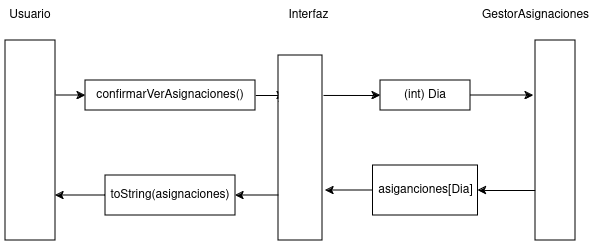

The diagram above was exported from draw.io. Its source (the exported page's mxGraphModel, read from the mxfile embedded in the PNG):
<mxGraphModel dx="679" dy="766" grid="1" gridSize="10" guides="1" tooltips="1" connect="1" arrows="1" fold="1" page="1" pageScale="1" pageWidth="827" pageHeight="1169" math="0" shadow="0">
  <root>
    <mxCell id="0" />
    <mxCell id="1" parent="0" />
    <mxCell id="uQodXcHq06ldDeDo7O6R-26" style="edgeStyle=orthogonalEdgeStyle;rounded=0;orthogonalLoop=1;jettySize=auto;html=1;exitX=1;exitY=0.25;exitDx=0;exitDy=0;entryX=0;entryY=0.5;entryDx=0;entryDy=0;" edge="1" parent="1" source="uQodXcHq06ldDeDo7O6R-23" target="uQodXcHq06ldDeDo7O6R-25">
      <mxGeometry relative="1" as="geometry">
        <Array as="points">
          <mxPoint x="160" y="115" />
        </Array>
      </mxGeometry>
    </mxCell>
    <mxCell id="uQodXcHq06ldDeDo7O6R-23" value="" style="rounded=0;whiteSpace=wrap;html=1;" vertex="1" parent="1">
      <mxGeometry x="110" y="60" width="50" height="200" as="geometry" />
    </mxCell>
    <mxCell id="uQodXcHq06ldDeDo7O6R-24" value="Usuario" style="text;html=1;align=center;verticalAlign=middle;whiteSpace=wrap;rounded=0;" vertex="1" parent="1">
      <mxGeometry x="105" y="20" width="60" height="30" as="geometry" />
    </mxCell>
    <mxCell id="uQodXcHq06ldDeDo7O6R-29" style="edgeStyle=orthogonalEdgeStyle;rounded=0;orthogonalLoop=1;jettySize=auto;html=1;exitX=1;exitY=0.5;exitDx=0;exitDy=0;" edge="1" parent="1" source="uQodXcHq06ldDeDo7O6R-25">
      <mxGeometry relative="1" as="geometry">
        <mxPoint x="390" y="114.75862068965523" as="targetPoint" />
      </mxGeometry>
    </mxCell>
    <mxCell id="uQodXcHq06ldDeDo7O6R-25" value="confirmarVerAsignaciones()" style="rounded=0;whiteSpace=wrap;html=1;" vertex="1" parent="1">
      <mxGeometry x="190" y="100" width="170" height="30" as="geometry" />
    </mxCell>
    <mxCell id="uQodXcHq06ldDeDo7O6R-33" style="edgeStyle=orthogonalEdgeStyle;rounded=0;orthogonalLoop=1;jettySize=auto;html=1;exitX=1.023;exitY=0.216;exitDx=0;exitDy=0;entryX=0;entryY=0.5;entryDx=0;entryDy=0;exitPerimeter=0;" edge="1" parent="1" source="uQodXcHq06ldDeDo7O6R-27" target="uQodXcHq06ldDeDo7O6R-32">
      <mxGeometry relative="1" as="geometry">
        <Array as="points" />
      </mxGeometry>
    </mxCell>
    <mxCell id="uQodXcHq06ldDeDo7O6R-41" style="edgeStyle=orthogonalEdgeStyle;rounded=0;orthogonalLoop=1;jettySize=auto;html=1;exitX=0;exitY=0.25;exitDx=0;exitDy=0;entryX=1;entryY=0.5;entryDx=0;entryDy=0;" edge="1" parent="1" source="uQodXcHq06ldDeDo7O6R-27" target="uQodXcHq06ldDeDo7O6R-39">
      <mxGeometry relative="1" as="geometry">
        <Array as="points">
          <mxPoint x="391" y="215" />
        </Array>
      </mxGeometry>
    </mxCell>
    <mxCell id="uQodXcHq06ldDeDo7O6R-27" value="" style="rounded=0;whiteSpace=wrap;html=1;" vertex="1" parent="1">
      <mxGeometry x="383" y="75" width="44" height="185" as="geometry" />
    </mxCell>
    <mxCell id="uQodXcHq06ldDeDo7O6R-28" value="Interfaz" style="text;html=1;align=center;verticalAlign=middle;resizable=0;points=[];autosize=1;strokeColor=none;fillColor=none;" vertex="1" parent="1">
      <mxGeometry x="383" y="20" width="60" height="30" as="geometry" />
    </mxCell>
    <mxCell id="uQodXcHq06ldDeDo7O6R-47" style="edgeStyle=orthogonalEdgeStyle;rounded=0;orthogonalLoop=1;jettySize=auto;html=1;exitX=0;exitY=0.75;exitDx=0;exitDy=0;entryX=1;entryY=0.5;entryDx=0;entryDy=0;" edge="1" parent="1" source="uQodXcHq06ldDeDo7O6R-30" target="uQodXcHq06ldDeDo7O6R-36">
      <mxGeometry relative="1" as="geometry" />
    </mxCell>
    <mxCell id="uQodXcHq06ldDeDo7O6R-30" value="" style="rounded=0;whiteSpace=wrap;html=1;" vertex="1" parent="1">
      <mxGeometry x="640" y="60" width="40" height="200" as="geometry" />
    </mxCell>
    <mxCell id="uQodXcHq06ldDeDo7O6R-31" value="GestorAsignaciones" style="text;html=1;align=center;verticalAlign=middle;resizable=0;points=[];autosize=1;strokeColor=none;fillColor=none;" vertex="1" parent="1">
      <mxGeometry x="575" y="20" width="130" height="30" as="geometry" />
    </mxCell>
    <mxCell id="uQodXcHq06ldDeDo7O6R-32" value="(int) Dia" style="rounded=0;whiteSpace=wrap;html=1;" vertex="1" parent="1">
      <mxGeometry x="485" y="100" width="90" height="30" as="geometry" />
    </mxCell>
    <mxCell id="uQodXcHq06ldDeDo7O6R-35" style="edgeStyle=orthogonalEdgeStyle;rounded=0;orthogonalLoop=1;jettySize=auto;html=1;exitX=1;exitY=0.5;exitDx=0;exitDy=0;" edge="1" parent="1" source="uQodXcHq06ldDeDo7O6R-32">
      <mxGeometry relative="1" as="geometry">
        <mxPoint x="638" y="115" as="targetPoint" />
      </mxGeometry>
    </mxCell>
    <mxCell id="uQodXcHq06ldDeDo7O6R-48" style="edgeStyle=orthogonalEdgeStyle;rounded=0;orthogonalLoop=1;jettySize=auto;html=1;exitX=0;exitY=0.5;exitDx=0;exitDy=0;" edge="1" parent="1" source="uQodXcHq06ldDeDo7O6R-36">
      <mxGeometry relative="1" as="geometry">
        <mxPoint x="430" y="210" as="targetPoint" />
      </mxGeometry>
    </mxCell>
    <mxCell id="uQodXcHq06ldDeDo7O6R-36" value="asiganciones[Dia]" style="rounded=0;whiteSpace=wrap;html=1;" vertex="1" parent="1">
      <mxGeometry x="477.5" y="185" width="105" height="50" as="geometry" />
    </mxCell>
    <mxCell id="uQodXcHq06ldDeDo7O6R-50" style="edgeStyle=orthogonalEdgeStyle;rounded=0;orthogonalLoop=1;jettySize=auto;html=1;exitX=0;exitY=0.5;exitDx=0;exitDy=0;" edge="1" parent="1" source="uQodXcHq06ldDeDo7O6R-39">
      <mxGeometry relative="1" as="geometry">
        <mxPoint x="160" y="215" as="targetPoint" />
      </mxGeometry>
    </mxCell>
    <mxCell id="uQodXcHq06ldDeDo7O6R-39" value="toString(asignaciones)" style="rounded=0;whiteSpace=wrap;html=1;" vertex="1" parent="1">
      <mxGeometry x="210" y="195" width="130" height="40" as="geometry" />
    </mxCell>
  </root>
</mxGraphModel>